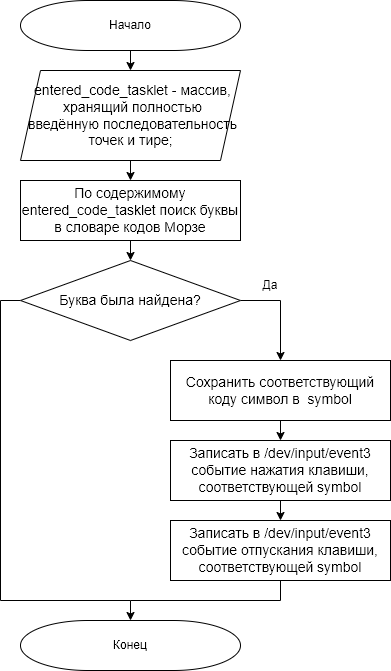

The diagram above was exported from draw.io. Its source (the exported page's mxGraphModel, read from the mxfile embedded in the PNG):
<mxGraphModel dx="1038" dy="668" grid="1" gridSize="10" guides="1" tooltips="1" connect="1" arrows="1" fold="1" page="1" pageScale="1" pageWidth="827" pageHeight="1169" math="0" shadow="0">
  <root>
    <mxCell id="Lo8aFDHn13sTS7m3-b5b-0" />
    <mxCell id="Lo8aFDHn13sTS7m3-b5b-1" parent="Lo8aFDHn13sTS7m3-b5b-0" />
    <mxCell id="oyEHprJi4FH6YqFr0Gcr-2" style="edgeStyle=orthogonalEdgeStyle;rounded=0;orthogonalLoop=1;jettySize=auto;html=1;exitX=0.5;exitY=1;exitDx=0;exitDy=0;exitPerimeter=0;entryX=0.5;entryY=0;entryDx=0;entryDy=0;fontSize=14;fontColor=#000000;" parent="Lo8aFDHn13sTS7m3-b5b-1" source="oyEHprJi4FH6YqFr0Gcr-0" target="c3jXaxYaQi1Vfz6IvFe4-0" edge="1">
      <mxGeometry relative="1" as="geometry" />
    </mxCell>
    <mxCell id="oyEHprJi4FH6YqFr0Gcr-0" value="Начало" style="strokeWidth=1;html=1;shape=mxgraph.flowchart.terminator;whiteSpace=wrap;rounded=0;" parent="Lo8aFDHn13sTS7m3-b5b-1" vertex="1">
      <mxGeometry x="40" y="20" width="220" height="50" as="geometry" />
    </mxCell>
    <mxCell id="oyEHprJi4FH6YqFr0Gcr-5" style="edgeStyle=orthogonalEdgeStyle;rounded=0;orthogonalLoop=1;jettySize=auto;html=1;exitX=0.5;exitY=1;exitDx=0;exitDy=0;entryX=0.5;entryY=0;entryDx=0;entryDy=0;fontSize=14;fontColor=#000000;" parent="Lo8aFDHn13sTS7m3-b5b-1" source="oyEHprJi4FH6YqFr0Gcr-1" target="oyEHprJi4FH6YqFr0Gcr-4" edge="1">
      <mxGeometry relative="1" as="geometry" />
    </mxCell>
    <mxCell id="oyEHprJi4FH6YqFr0Gcr-1" value="По содержимому entered_code_tasklet поиск буквы в словаре кодов Морзе" style="rounded=0;whiteSpace=wrap;html=1;fontSize=14;fontColor=#000000;" parent="Lo8aFDHn13sTS7m3-b5b-1" vertex="1">
      <mxGeometry x="40" y="200" width="220" height="60" as="geometry" />
    </mxCell>
    <mxCell id="oyEHprJi4FH6YqFr0Gcr-7" style="edgeStyle=orthogonalEdgeStyle;rounded=0;orthogonalLoop=1;jettySize=auto;html=1;exitX=1;exitY=0.5;exitDx=0;exitDy=0;entryX=0.5;entryY=0;entryDx=0;entryDy=0;fontSize=14;fontColor=#000000;" parent="Lo8aFDHn13sTS7m3-b5b-1" source="oyEHprJi4FH6YqFr0Gcr-4" target="oyEHprJi4FH6YqFr0Gcr-6" edge="1">
      <mxGeometry relative="1" as="geometry" />
    </mxCell>
    <mxCell id="2VaYLMesxE7VaOv-lYDO-0" style="edgeStyle=orthogonalEdgeStyle;rounded=0;orthogonalLoop=1;jettySize=auto;html=1;exitX=0;exitY=0.5;exitDx=0;exitDy=0;fontSize=14;fontColor=#000000;endArrow=none;endFill=0;" parent="Lo8aFDHn13sTS7m3-b5b-1" source="oyEHprJi4FH6YqFr0Gcr-4" edge="1">
      <mxGeometry relative="1" as="geometry">
        <mxPoint x="150" y="620" as="targetPoint" />
        <Array as="points">
          <mxPoint x="20" y="320" />
          <mxPoint x="20" y="620" />
        </Array>
      </mxGeometry>
    </mxCell>
    <mxCell id="oyEHprJi4FH6YqFr0Gcr-4" value="Буква была найдена?" style="rhombus;whiteSpace=wrap;html=1;fontSize=14;fontColor=#000000;" parent="Lo8aFDHn13sTS7m3-b5b-1" vertex="1">
      <mxGeometry x="40" y="280" width="220" height="80" as="geometry" />
    </mxCell>
    <mxCell id="oyEHprJi4FH6YqFr0Gcr-10" style="edgeStyle=orthogonalEdgeStyle;rounded=0;orthogonalLoop=1;jettySize=auto;html=1;exitX=0.5;exitY=1;exitDx=0;exitDy=0;entryX=0.5;entryY=0;entryDx=0;entryDy=0;fontSize=14;fontColor=#000000;" parent="Lo8aFDHn13sTS7m3-b5b-1" source="oyEHprJi4FH6YqFr0Gcr-6" target="oyEHprJi4FH6YqFr0Gcr-8" edge="1">
      <mxGeometry relative="1" as="geometry" />
    </mxCell>
    <mxCell id="oyEHprJi4FH6YqFr0Gcr-6" value="Сохранить соответствующий коду символ в&amp;nbsp; symbol" style="rounded=0;whiteSpace=wrap;html=1;fontSize=14;fontColor=#000000;" parent="Lo8aFDHn13sTS7m3-b5b-1" vertex="1">
      <mxGeometry x="190" y="380" width="220" height="60" as="geometry" />
    </mxCell>
    <mxCell id="oyEHprJi4FH6YqFr0Gcr-11" style="edgeStyle=orthogonalEdgeStyle;rounded=0;orthogonalLoop=1;jettySize=auto;html=1;exitX=0.5;exitY=1;exitDx=0;exitDy=0;entryX=0.5;entryY=0;entryDx=0;entryDy=0;fontSize=14;fontColor=#000000;" parent="Lo8aFDHn13sTS7m3-b5b-1" source="oyEHprJi4FH6YqFr0Gcr-8" target="oyEHprJi4FH6YqFr0Gcr-9" edge="1">
      <mxGeometry relative="1" as="geometry" />
    </mxCell>
    <mxCell id="oyEHprJi4FH6YqFr0Gcr-8" value="Записать в /dev/input/event3 событие нажатия клавиши, соответствующей symbol" style="rounded=0;whiteSpace=wrap;html=1;fontSize=14;fontColor=#000000;" parent="Lo8aFDHn13sTS7m3-b5b-1" vertex="1">
      <mxGeometry x="190" y="460" width="220" height="60" as="geometry" />
    </mxCell>
    <mxCell id="2VaYLMesxE7VaOv-lYDO-1" style="edgeStyle=orthogonalEdgeStyle;rounded=0;orthogonalLoop=1;jettySize=auto;html=1;exitX=0.5;exitY=1;exitDx=0;exitDy=0;entryX=0.5;entryY=0;entryDx=0;entryDy=0;entryPerimeter=0;fontSize=14;fontColor=#000000;endArrow=classic;endFill=1;" parent="Lo8aFDHn13sTS7m3-b5b-1" source="oyEHprJi4FH6YqFr0Gcr-9" target="-v3vZNF3joaI98iDL0x3-0" edge="1">
      <mxGeometry relative="1" as="geometry" />
    </mxCell>
    <mxCell id="oyEHprJi4FH6YqFr0Gcr-9" value="Записать в /dev/input/event3 событие отпускания клавиши, соответствующей symbol" style="rounded=0;whiteSpace=wrap;html=1;fontSize=14;fontColor=#000000;" parent="Lo8aFDHn13sTS7m3-b5b-1" vertex="1">
      <mxGeometry x="190" y="540" width="220" height="60" as="geometry" />
    </mxCell>
    <mxCell id="-v3vZNF3joaI98iDL0x3-0" value="Конец" style="strokeWidth=1;html=1;shape=mxgraph.flowchart.terminator;whiteSpace=wrap;rounded=0;" parent="Lo8aFDHn13sTS7m3-b5b-1" vertex="1">
      <mxGeometry x="40" y="640" width="220" height="50" as="geometry" />
    </mxCell>
    <mxCell id="BbhwRe-WGJz4VaXfwyje-0" value="Да" style="text;html=1;strokeColor=none;fillColor=none;align=center;verticalAlign=middle;whiteSpace=wrap;rounded=0;" vertex="1" parent="Lo8aFDHn13sTS7m3-b5b-1">
      <mxGeometry x="260" y="290" width="60" height="30" as="geometry" />
    </mxCell>
    <mxCell id="c3jXaxYaQi1Vfz6IvFe4-1" style="edgeStyle=orthogonalEdgeStyle;rounded=0;orthogonalLoop=1;jettySize=auto;html=1;exitX=0.5;exitY=1;exitDx=0;exitDy=0;entryX=0.5;entryY=0;entryDx=0;entryDy=0;fontSize=14;endArrow=classic;endFill=1;" edge="1" parent="Lo8aFDHn13sTS7m3-b5b-1" source="c3jXaxYaQi1Vfz6IvFe4-0" target="oyEHprJi4FH6YqFr0Gcr-1">
      <mxGeometry relative="1" as="geometry" />
    </mxCell>
    <mxCell id="c3jXaxYaQi1Vfz6IvFe4-0" value="&lt;font style=&quot;font-size: 14px&quot;&gt;entered_code_tasklet - массив, хранящий полностью введённую последовательность точек и тире;&amp;nbsp;&lt;/font&gt;" style="shape=parallelogram;perimeter=parallelogramPerimeter;whiteSpace=wrap;html=1;fixedSize=1;spacingLeft=5;" vertex="1" parent="Lo8aFDHn13sTS7m3-b5b-1">
      <mxGeometry x="40" y="90" width="220" height="90" as="geometry" />
    </mxCell>
  </root>
</mxGraphModel>